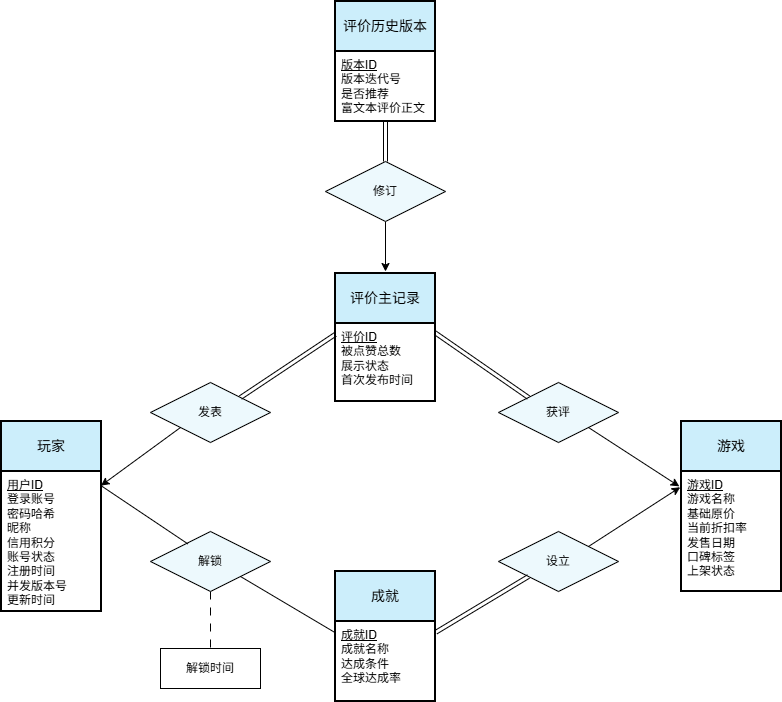

The diagram above was exported from draw.io. Its source (the exported page's mxGraphModel, read from the mxfile embedded in the PNG):
<mxGraphModel dx="1094" dy="1931" grid="1" gridSize="10" guides="1" tooltips="1" connect="1" arrows="1" fold="1" page="1" pageScale="1" pageWidth="827" pageHeight="1169" math="0" shadow="0">
  <root>
    <mxCell id="0" />
    <mxCell id="1" parent="0" />
    <mxCell id="YYVIiE9Ii-HQVBJcHmK1-1" parent="1" style="swimlane;childLayout=stackLayout;horizontal=1;startSize=50;horizontalStack=0;rounded=0;fontSize=14;fontStyle=0;strokeWidth=2;resizeParent=0;resizeLast=1;shadow=0;dashed=0;align=center;arcSize=4;whiteSpace=wrap;html=1;fillColor=#CCEEFB;" value="玩家" vertex="1">
      <mxGeometry height="190" width="100" x="120" y="420" as="geometry" />
    </mxCell>
    <mxCell id="YYVIiE9Ii-HQVBJcHmK1-2" parent="YYVIiE9Ii-HQVBJcHmK1-1" style="align=left;strokeColor=none;fillColor=none;spacingLeft=4;spacingRight=4;fontSize=12;verticalAlign=top;resizable=0;rotatable=0;part=1;html=1;whiteSpace=wrap;" value="&lt;u&gt;用户ID&lt;/u&gt;&lt;div&gt;登录账号&lt;/div&gt;&lt;div&gt;密码哈希&lt;/div&gt;&lt;div&gt;昵称&lt;/div&gt;&lt;div&gt;信用积分&lt;/div&gt;&lt;div&gt;账号状态&lt;/div&gt;&lt;div&gt;注册时间&lt;/div&gt;&lt;div&gt;并发版本号&lt;/div&gt;&lt;div&gt;更新时间&lt;/div&gt;" vertex="1">
      <mxGeometry height="140" width="100" y="50" as="geometry" />
    </mxCell>
    <mxCell id="YYVIiE9Ii-HQVBJcHmK1-3" parent="1" style="swimlane;childLayout=stackLayout;horizontal=1;startSize=50;horizontalStack=0;rounded=0;fontSize=14;fontStyle=0;strokeWidth=2;resizeParent=0;resizeLast=1;shadow=0;dashed=0;align=center;arcSize=4;whiteSpace=wrap;html=1;fillColor=#CCEEFB;" value="游戏" vertex="1">
      <mxGeometry height="170" width="100" x="800" y="420" as="geometry" />
    </mxCell>
    <mxCell id="YYVIiE9Ii-HQVBJcHmK1-4" parent="YYVIiE9Ii-HQVBJcHmK1-3" style="align=left;strokeColor=none;fillColor=none;spacingLeft=4;spacingRight=4;fontSize=12;verticalAlign=top;resizable=0;rotatable=0;part=1;html=1;whiteSpace=wrap;" value="&lt;u&gt;游戏ID&lt;/u&gt;&lt;div&gt;游戏名称&lt;/div&gt;&lt;div&gt;基础原价&lt;/div&gt;&lt;div&gt;当前折扣率&lt;/div&gt;&lt;div&gt;发售日期&lt;/div&gt;&lt;div&gt;口碑标签&lt;/div&gt;&lt;div&gt;上架状态&lt;/div&gt;&lt;div&gt;&lt;br&gt;&lt;/div&gt;" vertex="1">
      <mxGeometry height="120" width="100" y="50" as="geometry" />
    </mxCell>
    <mxCell id="YYVIiE9Ii-HQVBJcHmK1-5" parent="1" style="swimlane;childLayout=stackLayout;horizontal=1;startSize=50;horizontalStack=0;rounded=0;fontSize=14;fontStyle=0;strokeWidth=2;resizeParent=0;resizeLast=1;shadow=0;dashed=0;align=center;arcSize=4;whiteSpace=wrap;html=1;fillColor=#CCEEFB;" value="评价主记录" vertex="1">
      <mxGeometry height="128" width="100" x="454" y="272" as="geometry">
        <mxRectangle height="50" width="110" x="364" y="132" as="alternateBounds" />
      </mxGeometry>
    </mxCell>
    <mxCell id="YYVIiE9Ii-HQVBJcHmK1-6" parent="YYVIiE9Ii-HQVBJcHmK1-5" style="align=left;strokeColor=none;fillColor=none;spacingLeft=4;spacingRight=4;fontSize=12;verticalAlign=top;resizable=0;rotatable=0;part=1;html=1;whiteSpace=wrap;" value="&lt;u&gt;评价ID&lt;/u&gt;&lt;div&gt;被点赞总数&lt;/div&gt;&lt;div&gt;展示状态&lt;/div&gt;&lt;div&gt;首次发布时间&lt;/div&gt;&lt;div&gt;&lt;br&gt;&lt;/div&gt;" vertex="1">
      <mxGeometry height="78" width="100" y="50" as="geometry" />
    </mxCell>
    <mxCell id="YYVIiE9Ii-HQVBJcHmK1-7" parent="1" style="swimlane;childLayout=stackLayout;horizontal=1;startSize=50;horizontalStack=0;rounded=0;fontSize=14;fontStyle=0;strokeWidth=2;resizeParent=0;resizeLast=1;shadow=0;dashed=0;align=center;arcSize=4;whiteSpace=wrap;html=1;fillColor=#CCEEFB;" value="成就" vertex="1">
      <mxGeometry height="130" width="100" x="454" y="570" as="geometry" />
    </mxCell>
    <mxCell id="YYVIiE9Ii-HQVBJcHmK1-8" parent="YYVIiE9Ii-HQVBJcHmK1-7" style="align=left;strokeColor=none;fillColor=none;spacingLeft=4;spacingRight=4;fontSize=12;verticalAlign=top;resizable=0;rotatable=0;part=1;html=1;whiteSpace=wrap;" value="&lt;u&gt;成就ID&lt;/u&gt;&lt;br&gt;&lt;div&gt;成就名称&lt;/div&gt;&lt;div&gt;达成条件&lt;/div&gt;&lt;div&gt;全球达成率&lt;/div&gt;&lt;div&gt;&lt;br&gt;&lt;/div&gt;" vertex="1">
      <mxGeometry height="80" width="100" y="50" as="geometry" />
    </mxCell>
    <mxCell id="YYVIiE9Ii-HQVBJcHmK1-9" parent="1" style="shape=rhombus;perimeter=rhombusPerimeter;whiteSpace=wrap;html=1;align=center;fillColor=#EDF9FD;" value="发表" vertex="1">
      <mxGeometry height="60" width="120" x="269" y="381" as="geometry" />
    </mxCell>
    <mxCell id="YYVIiE9Ii-HQVBJcHmK1-10" edge="1" parent="1" source="YYVIiE9Ii-HQVBJcHmK1-9" style="rounded=0;orthogonalLoop=1;jettySize=auto;html=1;exitX=0;exitY=1;exitDx=0;exitDy=0;entryX=0.995;entryY=0.101;entryDx=0;entryDy=0;entryPerimeter=0;" target="YYVIiE9Ii-HQVBJcHmK1-2">
      <mxGeometry relative="1" as="geometry" />
    </mxCell>
    <mxCell id="YYVIiE9Ii-HQVBJcHmK1-11" edge="1" parent="1" source="YYVIiE9Ii-HQVBJcHmK1-9" style="rounded=0;orthogonalLoop=1;jettySize=auto;html=1;exitX=1;exitY=0;exitDx=0;exitDy=0;entryX=-0.003;entryY=0.14;entryDx=0;entryDy=0;entryPerimeter=0;shape=link;" target="YYVIiE9Ii-HQVBJcHmK1-6">
      <mxGeometry relative="1" as="geometry" />
    </mxCell>
    <mxCell id="YYVIiE9Ii-HQVBJcHmK1-12" parent="1" style="shape=rhombus;perimeter=rhombusPerimeter;whiteSpace=wrap;html=1;align=center;fillColor=#EDF9FD;" value="获评" vertex="1">
      <mxGeometry height="60" width="120" x="617" y="381" as="geometry" />
    </mxCell>
    <mxCell id="YYVIiE9Ii-HQVBJcHmK1-13" edge="1" parent="1" source="YYVIiE9Ii-HQVBJcHmK1-12" style="rounded=0;orthogonalLoop=1;jettySize=auto;html=1;exitX=0;exitY=0;exitDx=0;exitDy=0;entryX=0.997;entryY=0.12;entryDx=0;entryDy=0;entryPerimeter=0;shape=link;" target="YYVIiE9Ii-HQVBJcHmK1-6">
      <mxGeometry relative="1" as="geometry" />
    </mxCell>
    <mxCell id="YYVIiE9Ii-HQVBJcHmK1-14" edge="1" parent="1" source="YYVIiE9Ii-HQVBJcHmK1-12" style="rounded=0;orthogonalLoop=1;jettySize=auto;html=1;exitX=1;exitY=1;exitDx=0;exitDy=0;entryX=-0.022;entryY=0.124;entryDx=0;entryDy=0;entryPerimeter=0;" target="YYVIiE9Ii-HQVBJcHmK1-4">
      <mxGeometry relative="1" as="geometry" />
    </mxCell>
    <mxCell id="YYVIiE9Ii-HQVBJcHmK1-15" edge="1" parent="1" source="YYVIiE9Ii-HQVBJcHmK1-16" style="edgeStyle=orthogonalEdgeStyle;rounded=0;orthogonalLoop=1;jettySize=auto;html=1;exitX=0.5;exitY=1;exitDx=0;exitDy=0;entryX=0.5;entryY=0;entryDx=0;entryDy=0;endArrow=none;endFill=0;dashed=1;dashPattern=8 8;" target="YYVIiE9Ii-HQVBJcHmK1-22">
      <mxGeometry relative="1" as="geometry" />
    </mxCell>
    <mxCell id="YYVIiE9Ii-HQVBJcHmK1-16" parent="1" style="shape=rhombus;perimeter=rhombusPerimeter;whiteSpace=wrap;html=1;align=center;fillColor=#EDF9FD;" value="解锁" vertex="1">
      <mxGeometry height="60" width="120" x="269" y="530" as="geometry" />
    </mxCell>
    <mxCell id="YYVIiE9Ii-HQVBJcHmK1-17" edge="1" parent="1" source="YYVIiE9Ii-HQVBJcHmK1-16" style="rounded=0;orthogonalLoop=1;jettySize=auto;html=1;exitX=0.311;exitY=0.206;exitDx=0;exitDy=0;entryX=0.995;entryY=0.101;entryDx=0;entryDy=0;entryPerimeter=0;startArrow=none;startFill=0;endArrow=none;endFill=0;exitPerimeter=0;" target="YYVIiE9Ii-HQVBJcHmK1-2">
      <mxGeometry relative="1" as="geometry" />
    </mxCell>
    <mxCell id="YYVIiE9Ii-HQVBJcHmK1-18" edge="1" parent="1" source="YYVIiE9Ii-HQVBJcHmK1-16" style="rounded=0;orthogonalLoop=1;jettySize=auto;html=1;exitX=1;exitY=1;exitDx=0;exitDy=0;entryX=-0.012;entryY=0.133;entryDx=0;entryDy=0;entryPerimeter=0;endArrow=none;endFill=0;" target="YYVIiE9Ii-HQVBJcHmK1-8">
      <mxGeometry relative="1" as="geometry" />
    </mxCell>
    <mxCell id="YYVIiE9Ii-HQVBJcHmK1-19" parent="1" style="shape=rhombus;perimeter=rhombusPerimeter;whiteSpace=wrap;html=1;align=center;fillColor=#EDF9FD;" value="设立" vertex="1">
      <mxGeometry height="60" width="120" x="617" y="530" as="geometry" />
    </mxCell>
    <mxCell id="YYVIiE9Ii-HQVBJcHmK1-20" edge="1" parent="1" source="YYVIiE9Ii-HQVBJcHmK1-19" style="rounded=0;orthogonalLoop=1;jettySize=auto;html=1;exitX=1;exitY=0;exitDx=0;exitDy=0;entryX=-0.013;entryY=0.131;entryDx=0;entryDy=0;entryPerimeter=0;" target="YYVIiE9Ii-HQVBJcHmK1-4">
      <mxGeometry relative="1" as="geometry" />
    </mxCell>
    <mxCell id="YYVIiE9Ii-HQVBJcHmK1-21" edge="1" parent="1" source="YYVIiE9Ii-HQVBJcHmK1-19" style="rounded=0;orthogonalLoop=1;jettySize=auto;html=1;exitX=0;exitY=1;exitDx=0;exitDy=0;entryX=1.005;entryY=0.133;entryDx=0;entryDy=0;entryPerimeter=0;shape=link;" target="YYVIiE9Ii-HQVBJcHmK1-8">
      <mxGeometry relative="1" as="geometry" />
    </mxCell>
    <mxCell id="YYVIiE9Ii-HQVBJcHmK1-22" parent="1" style="whiteSpace=wrap;html=1;align=center;" value="解锁时间" vertex="1">
      <mxGeometry height="40" width="100" x="279" y="647" as="geometry" />
    </mxCell>
    <mxCell id="YYVIiE9Ii-HQVBJcHmK1-23" parent="1" style="swimlane;childLayout=stackLayout;horizontal=1;startSize=50;horizontalStack=0;rounded=0;fontSize=14;fontStyle=0;strokeWidth=2;resizeParent=0;resizeLast=1;shadow=0;dashed=0;align=center;arcSize=4;whiteSpace=wrap;html=1;fillColor=#CCEEFB;" value="评价历史版本" vertex="1">
      <mxGeometry height="120" width="100" x="454" as="geometry" />
    </mxCell>
    <mxCell id="YYVIiE9Ii-HQVBJcHmK1-24" parent="YYVIiE9Ii-HQVBJcHmK1-23" style="align=left;strokeColor=none;fillColor=none;spacingLeft=4;spacingRight=4;fontSize=12;verticalAlign=top;resizable=0;rotatable=0;part=1;html=1;whiteSpace=wrap;" value="&lt;u&gt;版本ID&lt;/u&gt;&lt;br&gt;&lt;div&gt;版本迭代号&lt;/div&gt;&lt;div&gt;是否推荐&lt;/div&gt;&lt;div&gt;富文本评价正文&lt;/div&gt;" vertex="1">
      <mxGeometry height="70" width="100" y="50" as="geometry" />
    </mxCell>
    <mxCell id="YYVIiE9Ii-HQVBJcHmK1-25" edge="1" parent="1" source="YYVIiE9Ii-HQVBJcHmK1-26" style="edgeStyle=orthogonalEdgeStyle;rounded=0;orthogonalLoop=1;jettySize=auto;html=1;exitX=0.5;exitY=1;exitDx=0;exitDy=0;">
      <mxGeometry relative="1" as="geometry">
        <mxPoint x="504" y="270" as="targetPoint" />
      </mxGeometry>
    </mxCell>
    <mxCell id="YYVIiE9Ii-HQVBJcHmK1-26" parent="1" style="shape=rhombus;perimeter=rhombusPerimeter;whiteSpace=wrap;html=1;align=center;fillColor=#EDF9FD;" value="修订" vertex="1">
      <mxGeometry height="60" width="120" x="444" y="160" as="geometry" />
    </mxCell>
    <mxCell id="YYVIiE9Ii-HQVBJcHmK1-27" edge="1" parent="1" source="YYVIiE9Ii-HQVBJcHmK1-26" style="rounded=0;orthogonalLoop=1;jettySize=auto;html=1;exitX=0.5;exitY=0;exitDx=0;exitDy=0;entryX=0.5;entryY=1;entryDx=0;entryDy=0;shape=link;" target="YYVIiE9Ii-HQVBJcHmK1-24">
      <mxGeometry relative="1" as="geometry">
        <mxPoint x="593" y="135" as="sourcePoint" />
        <mxPoint x="500" y="70" as="targetPoint" />
      </mxGeometry>
    </mxCell>
  </root>
</mxGraphModel>